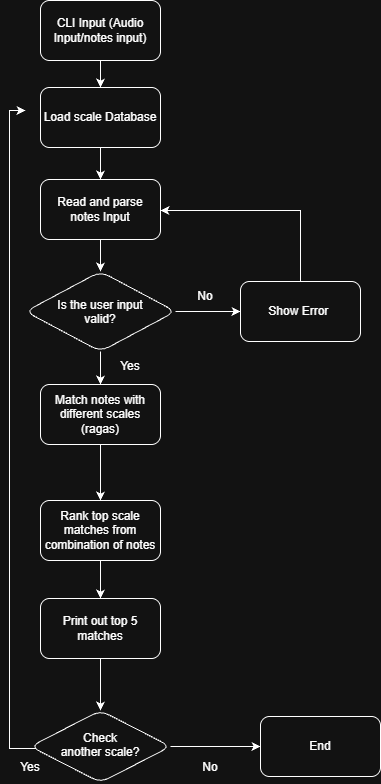

The diagram above was exported from draw.io. Its source (the exported page's mxGraphModel, read from the mxfile embedded in the PNG):
<mxGraphModel dx="1315" dy="815" grid="1" gridSize="10" guides="1" tooltips="1" connect="1" arrows="1" fold="1" page="1" pageScale="1" pageWidth="850" pageHeight="1100" math="0" shadow="0">
  <root>
    <mxCell id="0" />
    <mxCell id="1" parent="0" />
    <mxCell id="dVXSnE74oU1UnwkayoCR-3" edge="1" parent="1" source="dVXSnE74oU1UnwkayoCR-1" style="edgeStyle=orthogonalEdgeStyle;rounded=0;orthogonalLoop=1;jettySize=auto;html=1;defaultLabelBackgroundColor=page;" target="dVXSnE74oU1UnwkayoCR-2" value="">
      <mxGeometry relative="1" as="geometry" />
    </mxCell>
    <mxCell id="dVXSnE74oU1UnwkayoCR-1" parent="1" style="rounded=1;whiteSpace=wrap;html=1;" value="CLI Input (Audio Input/notes input)" vertex="1">
      <mxGeometry height="60" width="120" x="350" y="20" as="geometry" />
    </mxCell>
    <mxCell id="dVXSnE74oU1UnwkayoCR-8" edge="1" parent="1" source="dVXSnE74oU1UnwkayoCR-2" style="edgeStyle=orthogonalEdgeStyle;rounded=0;orthogonalLoop=1;jettySize=auto;html=1;defaultLabelBackgroundColor=page;" target="dVXSnE74oU1UnwkayoCR-7" value="">
      <mxGeometry relative="1" as="geometry" />
    </mxCell>
    <mxCell id="dVXSnE74oU1UnwkayoCR-2" parent="1" style="rounded=1;whiteSpace=wrap;html=1;" value="Load scale Database" vertex="1">
      <mxGeometry height="60" width="120" x="350" y="107" as="geometry" />
    </mxCell>
    <mxCell id="dVXSnE74oU1UnwkayoCR-11" edge="1" parent="1" source="dVXSnE74oU1UnwkayoCR-4" style="edgeStyle=orthogonalEdgeStyle;rounded=0;orthogonalLoop=1;jettySize=auto;html=1;defaultLabelBackgroundColor=page;" target="dVXSnE74oU1UnwkayoCR-10" value="">
      <mxGeometry relative="1" as="geometry" />
    </mxCell>
    <mxCell id="dVXSnE74oU1UnwkayoCR-15" edge="1" parent="1" source="dVXSnE74oU1UnwkayoCR-4" style="edgeStyle=orthogonalEdgeStyle;rounded=0;orthogonalLoop=1;jettySize=auto;html=1;defaultLabelBackgroundColor=page;" target="dVXSnE74oU1UnwkayoCR-14" value="">
      <mxGeometry relative="1" as="geometry" />
    </mxCell>
    <mxCell id="dVXSnE74oU1UnwkayoCR-4" parent="1" style="rhombus;whiteSpace=wrap;html=1;shapeInside=1;rounded=1;" value="Is the user input valid?" vertex="1">
      <mxGeometry height="80" width="150" x="335" y="291" as="geometry" />
    </mxCell>
    <mxCell id="dVXSnE74oU1UnwkayoCR-9" edge="1" parent="1" source="dVXSnE74oU1UnwkayoCR-7" style="edgeStyle=orthogonalEdgeStyle;rounded=0;orthogonalLoop=1;jettySize=auto;html=1;defaultLabelBackgroundColor=page;" target="dVXSnE74oU1UnwkayoCR-4" value="">
      <mxGeometry relative="1" as="geometry" />
    </mxCell>
    <mxCell id="dVXSnE74oU1UnwkayoCR-7" parent="1" style="whiteSpace=wrap;html=1;rounded=1;" value="Read and parse notes Input" vertex="1">
      <mxGeometry height="60" width="120" x="350" y="199" as="geometry" />
    </mxCell>
    <mxCell id="dVXSnE74oU1UnwkayoCR-13" edge="1" parent="1" source="dVXSnE74oU1UnwkayoCR-10" style="edgeStyle=orthogonalEdgeStyle;rounded=0;orthogonalLoop=1;jettySize=auto;html=1;defaultLabelBackgroundColor=page;" target="dVXSnE74oU1UnwkayoCR-12" value="">
      <mxGeometry relative="1" as="geometry" />
    </mxCell>
    <mxCell id="dVXSnE74oU1UnwkayoCR-10" parent="1" style="whiteSpace=wrap;html=1;rounded=1;" value="Match notes with different scales (ragas)" vertex="1">
      <mxGeometry height="60" width="120" x="350" y="404" as="geometry" />
    </mxCell>
    <mxCell id="dVXSnE74oU1UnwkayoCR-17" edge="1" parent="1" source="dVXSnE74oU1UnwkayoCR-12" style="edgeStyle=orthogonalEdgeStyle;rounded=0;orthogonalLoop=1;jettySize=auto;html=1;defaultLabelBackgroundColor=page;" target="dVXSnE74oU1UnwkayoCR-16" value="">
      <mxGeometry relative="1" as="geometry" />
    </mxCell>
    <mxCell id="dVXSnE74oU1UnwkayoCR-12" parent="1" style="rounded=1;whiteSpace=wrap;html=1;" value="Rank top scale matches from combination of notes" vertex="1">
      <mxGeometry height="60" width="120" x="350" y="520" as="geometry" />
    </mxCell>
    <mxCell id="dVXSnE74oU1UnwkayoCR-20" edge="1" parent="1" source="dVXSnE74oU1UnwkayoCR-14" style="edgeStyle=orthogonalEdgeStyle;rounded=0;orthogonalLoop=1;jettySize=auto;html=1;defaultLabelBackgroundColor=page;libavoidRouting=1;">
      <mxGeometry relative="1" as="geometry">
        <Array as="points">
          <mxPoint x="610" y="230" />
        </Array>
        <mxPoint x="470" y="230" as="targetPoint" />
      </mxGeometry>
    </mxCell>
    <mxCell id="dVXSnE74oU1UnwkayoCR-14" parent="1" style="rounded=1;whiteSpace=wrap;html=1;" value="Show Error&amp;nbsp;" vertex="1">
      <mxGeometry height="60" width="120" x="550" y="301" as="geometry" />
    </mxCell>
    <mxCell id="dVXSnE74oU1UnwkayoCR-19" edge="1" parent="1" source="dVXSnE74oU1UnwkayoCR-16" style="edgeStyle=orthogonalEdgeStyle;rounded=0;orthogonalLoop=1;jettySize=auto;html=1;defaultLabelBackgroundColor=page;" target="dVXSnE74oU1UnwkayoCR-18" value="">
      <mxGeometry relative="1" as="geometry" />
    </mxCell>
    <mxCell id="dVXSnE74oU1UnwkayoCR-16" parent="1" style="rounded=1;whiteSpace=wrap;html=1;" value="Print out top 5 matches" vertex="1">
      <mxGeometry height="60" width="120" x="350" y="618" as="geometry" />
    </mxCell>
    <mxCell id="dVXSnE74oU1UnwkayoCR-21" edge="1" parent="1" source="dVXSnE74oU1UnwkayoCR-18" style="edgeStyle=orthogonalEdgeStyle;rounded=0;orthogonalLoop=1;jettySize=auto;html=1;defaultLabelBackgroundColor=page;elbow=vertical;exitX=0.05;exitY=0.528;exitDx=0;exitDy=0;exitPerimeter=0;">
      <mxGeometry relative="1" x="-0.3372" as="geometry">
        <Array as="points">
          <mxPoint x="319" y="768" />
          <mxPoint x="319" y="130" />
          <mxPoint x="335" y="130" />
        </Array>
        <mxPoint x="325" y="766" as="sourcePoint" />
        <mxPoint x="335" y="130" as="targetPoint" />
      </mxGeometry>
    </mxCell>
    <mxCell id="dVXSnE74oU1UnwkayoCR-24" edge="1" parent="1" source="dVXSnE74oU1UnwkayoCR-18" style="edgeStyle=orthogonalEdgeStyle;rounded=0;orthogonalLoop=1;jettySize=auto;html=1;defaultLabelBackgroundColor=page;" target="dVXSnE74oU1UnwkayoCR-23" value="">
      <mxGeometry relative="1" as="geometry" />
    </mxCell>
    <mxCell id="dVXSnE74oU1UnwkayoCR-18" parent="1" style="rhombus;whiteSpace=wrap;html=1;shapeInside=1;rounded=1;" value="Check another scale?" vertex="1">
      <mxGeometry height="72" width="140" x="340" y="730" as="geometry" />
    </mxCell>
    <mxCell id="dVXSnE74oU1UnwkayoCR-22" parent="1" style="text;html=1;whiteSpace=wrap;strokeColor=none;fillColor=none;align=center;verticalAlign=middle;rounded=0;" value="Yes" vertex="1">
      <mxGeometry height="30" width="60" x="310" y="772" as="geometry" />
    </mxCell>
    <mxCell id="dVXSnE74oU1UnwkayoCR-23" parent="1" style="whiteSpace=wrap;html=1;rounded=1;" value="End" vertex="1">
      <mxGeometry height="60" width="120" x="570" y="736" as="geometry" />
    </mxCell>
    <mxCell id="dVXSnE74oU1UnwkayoCR-26" parent="1" style="text;html=1;whiteSpace=wrap;strokeColor=none;fillColor=none;align=center;verticalAlign=middle;rounded=0;" value="No" vertex="1">
      <mxGeometry height="30" width="60" x="490" y="772" as="geometry" />
    </mxCell>
    <mxCell id="dVXSnE74oU1UnwkayoCR-27" parent="1" style="text;html=1;whiteSpace=wrap;strokeColor=none;fillColor=none;align=center;verticalAlign=middle;rounded=0;" value="Yes" vertex="1">
      <mxGeometry height="30" width="60" x="410" y="371" as="geometry" />
    </mxCell>
    <mxCell id="dVXSnE74oU1UnwkayoCR-28" parent="1" style="text;html=1;whiteSpace=wrap;strokeColor=none;fillColor=none;align=center;verticalAlign=middle;rounded=0;" value="No" vertex="1">
      <mxGeometry height="30" width="60" x="485" y="301" as="geometry" />
    </mxCell>
  </root>
</mxGraphModel>